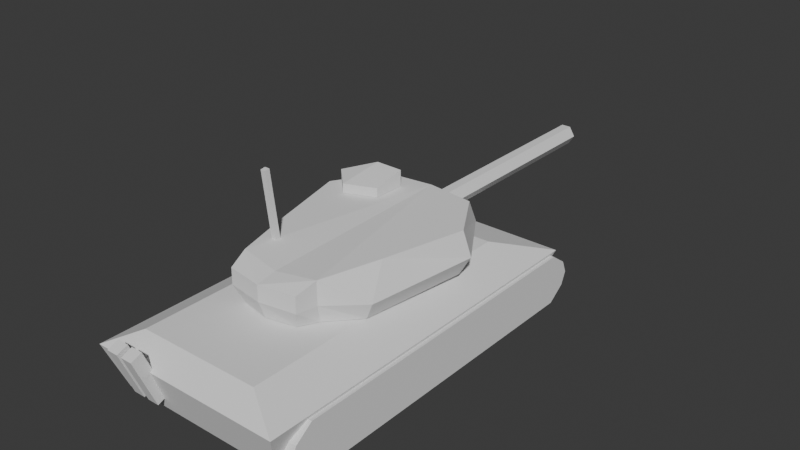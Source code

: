 # Source: tonk.blend  (saved by Blender 4.4.32; exported with 4.5.12 LTS)
import bpy
from mathutils import Matrix  # noqa: F401  (used for matrix-valued properties, if any)

bpy.ops.wm.read_factory_settings(use_empty=True)
scene = bpy.context.scene
scene.name = 'Scene'

# ---- collections
col_turret = bpy.data.collections.new('turret'); scene.collection.children.link(col_turret)

# ---- world
world_world = bpy.data.worlds.new('World'); scene.world = world_world
world_world.use_nodes = True; world_world.node_tree.nodes.clear()
_N = world_world.node_tree.nodes; _L = world_world.node_tree.links
n0 = _N.new('ShaderNodeOutputWorld'); n0.name = 'World Output'; n0.location = (300, 300)
n1 = _N.new('ShaderNodeBackground'); n1.name = 'Background'; n1.location = (10, 300)
n1.inputs[0].default_value = (0.05088, 0.05088, 0.05088, 1.0)
_L.new(n1.outputs[0], n0.inputs[0])
n0.is_active_output = True
world_world.color = (0.05088, 0.05088, 0.05088)
world_world.sun_shadow_jitter_overblur = 0.0

# ---- meshes
me_cube_001 = bpy.data.meshes.new('Cube.001')
me_cube_001.from_pydata([(-0.7648, -0.8876, -1.0), (-0.8786, -0.9617, 0.09906), (-0.7648, 0.6648, -1.0), (-0.8786, 0.8124, 0.09906), (0.0, 0.5395, 0.5891), (0.0, -0.8668, 0.5891), (-0.543, 0.5395, 0.5891), (-0.5526, -0.8668, 0.5891), (0.0, 0.6648, -1.0), (0.0, 0.8124, 0.09906), (0.0, -0.8876, -1.0), (0.0, -0.9617, 0.09906)], [], [(0, 1, 3, 2), (4, 6, 7, 5), (9, 3, 6, 4), (10, 11, 1, 0), (1, 11, 5, 7), (11, 9, 4, 5), (2, 8, 10, 0), (1, 7, 6), (2, 3, 9, 8), (3, 1, 6)])
_uv = me_cube_001.uv_layers.new(name='UVMap')
_uv.uv.foreach_set('vector', [0.375, 0.0, 0.625, 0.0, 0.625, 0.25, 0.375, 0.25, 0.75, 0.5, 0.875, 0.5, 0.875, 0.75, 0.75, 0.75, 0.625, 0.375, 0.625, 0.25, 0.625, 0.25, 0.625, 0.375, 0.375, 0.875, 0.625, 0.875, 0.625, 1.0, 0.375, 1.0, 0.625, 1.0, 0.625, 0.875, 0.625, 0.875, 0.625, 1.0, 0.0, 0.0, 0.0, 0.0, 0.0, 0.0, 0.0, 0.0, 0.125, 0.5, 0.25, 0.5, 0.25, 0.75, 0.125, 0.75, 0.625, 0.0, 0.625, 0.0, 0.625, 0.25, 0.375, 0.25, 0.625, 0.25, 0.625, 0.375, 0.375, 0.375, 0.625, 0.25, 0.625, 0.0, 0.625, 0.25])
me_cube_001.update()
me_cube_002 = bpy.data.meshes.new('Cube.002')
me_cube_002.from_pydata([(-4.085, -0.8791, -1.0), (-4.085, -0.8791, 1.0), (-4.085, 0.8791, -1.0), (-4.085, 0.8791, 1.0), (-2.085, -0.8791, -1.0), (-2.085, -0.8791, 1.0), (-2.085, 0.8791, -1.0), (-2.085, 0.8791, 1.0), (-4.085, -1.0, 0.0), (-4.085, 1.0, 0.0), (-2.085, 1.0, 0.0), (-2.085, -1.0, 0.0), (-4.085, -0.9721, 0.5), (-4.085, 0.9721, -0.5), (-2.085, 0.9721, -0.5), (-2.085, -0.9721, -0.5), (-4.085, -0.9721, -0.5), (-4.085, 0.9721, 0.5), (-2.085, 0.9721, 0.5), (-2.085, -0.9721, 0.5)], [], [(12, 1, 3, 17), (17, 3, 7, 18), (18, 7, 5, 19), (19, 5, 1, 12), (2, 6, 4, 0), (7, 3, 1, 5), (15, 11, 8, 16), (14, 10, 11, 15), (13, 9, 10, 14), (16, 8, 9, 13), (0, 16, 13, 2), (2, 13, 14, 6), (6, 14, 15, 4), (4, 15, 16, 0), (11, 19, 12, 8), (10, 18, 19, 11), (9, 17, 18, 10), (8, 12, 17, 9)])
_uv = me_cube_002.uv_layers.new(name='UVMap')
_uv.uv.foreach_set('vector', [0.5625, 0.0, 0.625, 0.0, 0.625, 0.25, 0.5625, 0.25, 0.5625, 0.25, 0.625, 0.25, 0.625, 0.5, 0.5625, 0.5, 0.5625, 0.5, 0.625, 0.5, 0.625, 0.75, 0.5625, 0.75, 0.5625, 0.75, 0.625, 0.75, 0.625, 1.0, 0.5625, 1.0, 0.125, 0.5, 0.375, 0.5, 0.375, 0.75, 0.125, 0.75, 0.625, 0.5, 0.875, 0.5, 0.875, 0.75, 0.625, 0.75, 0.4375, 0.75, 0.5, 0.75, 0.5, 1.0, 0.4375, 1.0, 0.4375, 0.5, 0.5, 0.5, 0.5, 0.75, 0.4375, 0.75, 0.4375, 0.25, 0.5, 0.25, 0.5, 0.5, 0.4375, 0.5, 0.4375, 0.0, 0.5, 0.0, 0.5, 0.25, 0.4375, 0.25, 0.375, 0.0, 0.4375, 0.0, 0.4375, 0.25, 0.375, 0.25, 0.375, 0.25, 0.4375, 0.25, 0.4375, 0.5, 0.375, 0.5, 0.375, 0.5, 0.4375, 0.5, 0.4375, 0.75, 0.375, 0.75, 0.375, 0.75, 0.4375, 0.75, 0.4375, 1.0, 0.375, 1.0, 0.5, 0.75, 0.5625, 0.75, 0.5625, 1.0, 0.5, 1.0, 0.5, 0.5, 0.5625, 0.5, 0.5625, 0.75, 0.5, 0.75, 0.5, 0.25, 0.5625, 0.25, 0.5625, 0.5, 0.5, 0.5, 0.5, 0.0, 0.5625, 0.0, 0.5625, 0.25, 0.5, 0.25])
me_cube_002.update()
me_plane_001 = bpy.data.meshes.new('Plane.001')
me_plane_001.from_pydata([(-2.112, -1.928, -0.5498), (-0.009753, 3.25, -0.5498), (-2.549, 1.559, -0.5498), (-1.501, 3.066, -0.5498), (-0.9725, -3.414, -0.5498), (-0.002705, -3.617, -0.5498), (-1.278, -2.836, -0.5498), (-2.86, 1.694, -0.1327), (-2.395, -2.019, -0.1327), (0.01657, -3.843, -0.1327), (0.009063, 4.053, -0.1327), (-1.579, 3.656, -0.1327), (-1.341, -2.985, -0.1327), (-1.201, -3.644, -0.1327), (-2.562, 1.694, 0.4186), (-1.892, -1.019, 0.4186), (0.01657, -3.833, 0.2435), (0.009063, 3.493, 0.4186), (-1.579, 3.298, 0.4186), (-1.341, -2.985, 0.4186), (-1.201, -3.634, 0.2435), (0.01281, -3.17, 0.3311)], [], [(0, 2, 3, 1, 5, 4, 6), (8, 12, 19, 15), (6, 4, 13, 12), (1, 3, 11, 10), (2, 0, 8, 7), (4, 5, 9, 13), (3, 2, 7, 11), (5, 1, 10, 9), (0, 6, 12, 8), (19, 20, 16), (12, 13, 20, 19), (10, 11, 18, 17), (7, 8, 15, 14), (13, 9, 16, 20), (11, 7, 14, 18), (9, 10, 17, 21, 16), (19, 16, 21), (15, 19, 21, 17, 18, 14)])
_uv = me_plane_001.uv_layers.new(name='UVMap')
_uv.uv.foreach_set('vector', [0.0, 0.0, 0.0, 1.0, 1.0, 1.0, 1.0, 0.0, 0.75, 0.0, 0.5, 0.0, 0.25, 0.0, 0.0, 0.0, 0.25, 0.0, 0.25, 0.0, 0.0, 0.0, 0.25, 0.0, 0.5, 0.0, 0.5, 0.0, 0.25, 0.0, 1.0, 0.0, 1.0, 1.0, 1.0, 1.0, 1.0, 0.0, 0.0, 1.0, 0.0, 0.0, 0.0, 0.0, 0.0, 1.0, 0.5, 0.0, 0.75, 0.0, 0.75, 0.0, 0.5, 0.0, 1.0, 1.0, 0.0, 1.0, 0.0, 1.0, 1.0, 1.0, 0.75, 0.0, 1.0, 0.0, 1.0, 0.0, 0.75, 0.0, 0.0, 0.0, 0.25, 0.0, 0.25, 0.0, 0.0, 0.0, 0.25, 0.0, 0.5, 0.0, 0.75, 0.0, 0.25, 0.0, 0.5, 0.0, 0.5, 0.0, 0.25, 0.0, 1.0, 0.0, 1.0, 1.0, 1.0, 1.0, 1.0, 0.0, 0.0, 1.0, 0.0, 0.0, 0.0, 0.0, 0.0, 1.0, 0.5, 0.0, 0.75, 0.0, 0.75, 0.0, 0.5, 0.0, 1.0, 1.0, 0.0, 1.0, 0.0, 1.0, 1.0, 1.0, 0.75, 0.0, 1.0, 0.0, 1.0, 0.0, 0.875, 0.0, 0.75, 0.0, 0.25, 0.0, 0.75, 0.0, 0.875, 0.0, 0.0, 0.0, 0.25, 0.0, 0.875, 0.0, 1.0, 0.0, 1.0, 1.0, 0.0, 1.0])
me_plane_001.update()
me_plane_002 = bpy.data.meshes.new('Plane.002')
me_plane_002.from_pydata([(-0.446, -0.8865, -1.726e-09), (0.446, -0.8865, -1.726e-09), (-0.446, 0.8891, 1.686e-09), (0.446, 0.8891, 1.686e-09), (-1.0, 0.0, 0.0), (1.0, 0.0, 0.0), (-1.0, 6.883e-08, -8.232), (-0.446, -0.8865, -8.232), (0.446, -0.8865, -8.232), (1.0, 6.883e-08, -8.232), (0.446, 0.8891, -8.232), (-0.446, 0.8891, -8.232)], [], [(5, 2, 3), (0, 5, 1), (4, 5, 0), (4, 2, 5), (9, 10, 11), (7, 8, 9), (6, 7, 9), (6, 9, 11), (2, 4, 6, 11), (5, 3, 10, 9), (4, 0, 7, 6), (1, 5, 9, 8), (3, 2, 11, 10), (0, 1, 8, 7)])
_uv = me_plane_002.uv_layers.new(name='UVMap')
_uv.uv.foreach_set('vector', [1.0, 0.5, 0.0, 1.0, 1.0, 1.0, 0.0, 0.0, 1.0, 0.5, 1.0, 0.0, 0.0, 0.5, 1.0, 0.5, 0.0, 0.0, 0.0, 0.5, 0.0, 1.0, 1.0, 0.5, 1.0, 0.5, 1.0, 1.0, 0.0, 1.0, 0.0, 0.0, 1.0, 0.0, 1.0, 0.5, 0.0, 0.5, 0.0, 0.0, 1.0, 0.5, 0.0, 0.5, 1.0, 0.5, 0.0, 1.0, 0.0, 1.0, 0.0, 0.5, 0.0, 0.5, 0.0, 1.0, 1.0, 0.5, 1.0, 1.0, 1.0, 1.0, 1.0, 0.5, 0.0, 0.5, 0.0, 0.0, 0.0, 0.0, 0.0, 0.5, 1.0, 0.0, 1.0, 0.5, 1.0, 0.5, 1.0, 0.0, 1.0, 1.0, 0.0, 1.0, 0.0, 1.0, 1.0, 1.0, 0.0, 0.0, 1.0, 0.0, 1.0, 0.0, 0.0, 0.0])
me_plane_002.update()
me_cube = bpy.data.meshes.new('Cube')
me_cube.from_pydata([(-1.0, -1.0, -1.0), (-1.0, -1.0, 1.0), (-1.0, 1.0, -1.0), (-1.0, 1.0, 1.0), (1.0, -1.0, -1.0), (1.0, -1.0, 1.0), (1.0, 1.0, -1.0), (1.0, 1.0, 1.0)], [], [(0, 1, 3, 2), (2, 3, 7, 6), (6, 7, 5, 4), (4, 5, 1, 0), (2, 6, 4, 0), (7, 3, 1, 5)])
_uv = me_cube.uv_layers.new(name='UVMap')
_uv.uv.foreach_set('vector', [0.375, 0.0, 0.625, 0.0, 0.625, 0.25, 0.375, 0.25, 0.375, 0.25, 0.625, 0.25, 0.625, 0.5, 0.375, 0.5, 0.375, 0.5, 0.625, 0.5, 0.625, 0.75, 0.375, 0.75, 0.375, 0.75, 0.625, 0.75, 0.625, 1.0, 0.375, 1.0, 0.125, 0.5, 0.375, 0.5, 0.375, 0.75, 0.125, 0.75, 0.625, 0.5, 0.875, 0.5, 0.875, 0.75, 0.625, 0.75])
me_cube.update()
me_cube_003 = bpy.data.meshes.new('Cube.003')
me_cube_003.from_pydata([(-1.0, -1.0, -1.0), (-1.0, -1.0, 1.0), (-1.0, 1.0, -1.0), (-1.0, 1.0, 1.0), (1.0, -1.0, -1.0), (1.0, -1.0, 1.0), (1.0, 1.0, -1.0), (1.0, 1.0, 1.0)], [], [(0, 1, 3, 2), (2, 3, 7, 6), (6, 7, 5, 4), (4, 5, 1, 0), (2, 6, 4, 0), (7, 3, 1, 5)])
_uv = me_cube_003.uv_layers.new(name='UVMap')
_uv.uv.foreach_set('vector', [0.375, 0.0, 0.625, 0.0, 0.625, 0.25, 0.375, 0.25, 0.375, 0.25, 0.625, 0.25, 0.625, 0.5, 0.375, 0.5, 0.375, 0.5, 0.625, 0.5, 0.625, 0.75, 0.375, 0.75, 0.375, 0.75, 0.625, 0.75, 0.625, 1.0, 0.375, 1.0, 0.125, 0.5, 0.375, 0.5, 0.375, 0.75, 0.125, 0.75, 0.625, 0.5, 0.875, 0.5, 0.875, 0.75, 0.625, 0.75])
me_cube_003.update()
me_cube_004 = bpy.data.meshes.new('Cube.004')
me_cube_004.from_pydata([(-1.0, -1.0, -1.0), (-1.0, -1.0, 1.0), (-1.0, 1.0, -1.0), (-1.0, 1.0, 1.0), (1.0, -1.0, -1.0), (1.0, -1.0, 1.0), (1.0, 1.0, -1.0), (1.0, 1.0, 1.0)], [], [(0, 1, 3, 2), (2, 3, 7, 6), (6, 7, 5, 4), (4, 5, 1, 0), (2, 6, 4, 0), (7, 3, 1, 5)])
_uv = me_cube_004.uv_layers.new(name='UVMap')
_uv.uv.foreach_set('vector', [0.375, 0.0, 0.625, 0.0, 0.625, 0.25, 0.375, 0.25, 0.375, 0.25, 0.625, 0.25, 0.625, 0.5, 0.375, 0.5, 0.375, 0.5, 0.625, 0.5, 0.625, 0.75, 0.375, 0.75, 0.375, 0.75, 0.625, 0.75, 0.625, 1.0, 0.375, 1.0, 0.125, 0.5, 0.375, 0.5, 0.375, 0.75, 0.125, 0.75, 0.625, 0.5, 0.875, 0.5, 0.875, 0.75, 0.625, 0.75])
me_cube_004.update()
me_plane_003 = bpy.data.meshes.new('Plane.003')
me_plane_003.from_pydata([(-0.3418, -0.3471, 0.0), (0.3418, -0.3471, 0.0), (-0.6059, 0.2672, 0.0), (0.6059, 0.2672, 0.0), (0.06702, 0.4933, 0.0), (-0.6059, 0.2672, 0.0436), (-0.3418, -0.3471, 0.0436), (0.3418, -0.3471, 0.0436), (0.6059, 0.2672, 0.07766), (0.06702, 0.4933, 0.07766)], [], [(0, 2, 4, 3, 1), (7, 8, 9), (3, 4, 9, 8), (1, 3, 8, 7), (2, 0, 6, 5), (4, 2, 5, 9), (0, 1, 7, 6), (5, 6, 9), (6, 7, 9)])
_uv = me_plane_003.uv_layers.new(name='UVMap')
_uv.uv.foreach_set('vector', [0.0, 0.0, 0.0, 1.0, 0.5, 1.0, 1.0, 1.0, 1.0, 0.0, 1.0, 0.0, 1.0, 1.0, 0.5, 1.0, 1.0, 1.0, 0.5, 1.0, 0.5, 1.0, 1.0, 1.0, 1.0, 0.0, 1.0, 1.0, 1.0, 1.0, 1.0, 0.0, 0.0, 1.0, 0.0, 0.0, 0.0, 0.0, 0.0, 1.0, 0.5, 1.0, 0.0, 1.0, 0.0, 1.0, 0.5, 1.0, 0.0, 0.0, 1.0, 0.0, 1.0, 0.0, 0.0, 0.0, 0.0, 1.0, 0.0, 0.0, 0.5, 1.0, 0.0, 0.0, 1.0, 0.0, 0.5, 1.0])
me_plane_003.update()

# ---- objects
ob_cube = bpy.data.objects.new('Cube', me_cube_001)
ob_cube_001 = bpy.data.objects.new('Cube.001', me_cube_002)
ob_turret = bpy.data.objects.new('turret', me_plane_001)
ob_gun = bpy.data.objects.new('gun', me_plane_002)
ob_antenna = bpy.data.objects.new('antenna', me_cube)
ob_cube_002 = bpy.data.objects.new('Cube.002', me_cube_003)
ob_cube_003 = bpy.data.objects.new('Cube.003', me_cube_004)
ob_plane = bpy.data.objects.new('Plane', me_plane_003)

# ---- transforms, parenting, visibility, modifiers, constraints
ob_cube.location = (0.0, 0.0, 0.2257)
ob_cube.scale = (0.5347, 1.0, 0.1909)
_m = ob_cube.modifiers.new('Mirror', 'MIRROR')
ob_cube_001.location = (0.0, 0.0, 0.1116)
ob_cube_001.scale = (0.1186, 0.8821, 0.1186)
_m = ob_cube_001.modifiers.new('Mirror', 'MIRROR')
ob_turret.location = (0.0, 0.0, 0.4523)
ob_turret.scale = (0.1445, 0.1445, 0.2023)
_m = ob_turret.modifiers.new('Mirror', 'MIRROR')
_m.merge_threshold = 0.054
ob_gun.location = (0.0, 0.4249, 0.4261)
ob_gun.rotation_euler = (1.571, 0.0, 0.0)
ob_gun.scale = (0.05026, 0.05026, 0.1445)
ob_antenna.location = (-0.1663, -0.3015, 0.6504)
ob_antenna.rotation_euler = (0.1176, -0.0, 0.0)
ob_antenna.scale = (0.01191, 0.01199, 0.2028)
ob_cube_002.location = (-0.2731, -0.9659, 0.2185)
ob_cube_002.rotation_euler = (0.382, -0.0, 0.0)
ob_cube_002.scale = (0.02824, 0.02824, 0.1291)
ob_cube_003.location = (-0.1924, -0.9659, 0.2185)
ob_cube_003.rotation_euler = (0.382, -0.0, 0.0)
ob_cube_003.scale = (0.02824, 0.02824, 0.1291)
ob_plane.location = (-0.1995, 0.2954, 0.5383)
ob_plane.rotation_euler = (0.0, -0.0, 0.3829)
ob_plane.scale = (0.2291, 0.2291, 1.0)

# ---- collection membership
scene.collection.objects.link(ob_cube)
scene.collection.objects.link(ob_cube_001)
col_turret.objects.link(ob_turret)
col_turret.objects.link(ob_gun)
col_turret.objects.link(ob_antenna)
col_turret.objects.link(ob_cube_002)
col_turret.objects.link(ob_cube_003)
col_turret.objects.link(ob_plane)

# ---- scene / render settings (as saved in the file)
scene.frame_start = 1; scene.frame_end = 250; scene.frame_set(1)
scene.render.engine = 'BLENDER_EEVEE_NEXT'
bpy.context.view_layer.update()

# ---- added for rendering (the .blend has no active camera and no usable light): camera, sun
cam_auto = bpy.data.cameras.new('AutoCamera')
cam_auto.lens = 50.0
cam_auto.sensor_width = 36.0
cam_auto.clip_end = 1000.0
ob_auto_camera = bpy.data.objects.new('AutoCamera', cam_auto)
scene.collection.objects.link(ob_auto_camera)
ob_auto_camera.location = (2.73316, -2.99265, 2.60962)
ob_auto_camera.rotation_euler = (1.09748, -7.21219e-08, 0.694738)
scene.camera = ob_auto_camera
light_auto_sun = bpy.data.lights.new('AutoSun', 'SUN')
light_auto_sun.energy = 3.0
light_auto_sun.angle = 0.0523599
ob_auto_sun = bpy.data.objects.new('AutoSun', light_auto_sun)
scene.collection.objects.link(ob_auto_sun)
ob_auto_sun.rotation_euler = (0.872665, 0.174533, 0.523599)
bpy.context.view_layer.update()
